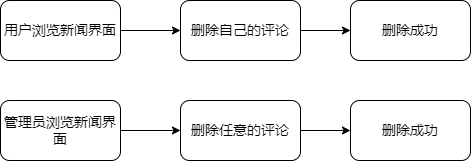

The diagram above was exported from draw.io. Its source (the exported page's mxGraphModel, read from the mxfile embedded in the PNG):
<mxGraphModel dx="1004" dy="746" grid="1" gridSize="10" guides="1" tooltips="1" connect="1" arrows="1" fold="1" page="1" pageScale="1" pageWidth="827" pageHeight="1169" math="0" shadow="0">
  <root>
    <mxCell id="0" />
    <mxCell id="1" parent="0" />
    <mxCell id="n1O8HnVGfgMPQ-ZIbUr7-11" style="edgeStyle=orthogonalEdgeStyle;rounded=0;orthogonalLoop=1;jettySize=auto;html=1;exitX=1;exitY=0.5;exitDx=0;exitDy=0;entryX=0;entryY=0.5;entryDx=0;entryDy=0;" edge="1" parent="1" source="n1O8HnVGfgMPQ-ZIbUr7-1" target="n1O8HnVGfgMPQ-ZIbUr7-2">
      <mxGeometry relative="1" as="geometry" />
    </mxCell>
    <mxCell id="n1O8HnVGfgMPQ-ZIbUr7-1" value="&lt;font style=&quot;font-size: 14px;&quot;&gt;用户浏览新闻界面&lt;/font&gt;" style="rounded=1;whiteSpace=wrap;html=1;" vertex="1" parent="1">
      <mxGeometry x="230" y="240" width="120" height="60" as="geometry" />
    </mxCell>
    <mxCell id="n1O8HnVGfgMPQ-ZIbUr7-12" style="edgeStyle=orthogonalEdgeStyle;rounded=0;orthogonalLoop=1;jettySize=auto;html=1;exitX=1;exitY=0.5;exitDx=0;exitDy=0;entryX=0;entryY=0.5;entryDx=0;entryDy=0;" edge="1" parent="1" source="n1O8HnVGfgMPQ-ZIbUr7-2" target="n1O8HnVGfgMPQ-ZIbUr7-3">
      <mxGeometry relative="1" as="geometry" />
    </mxCell>
    <mxCell id="n1O8HnVGfgMPQ-ZIbUr7-2" value="&lt;font style=&quot;font-size: 14px;&quot;&gt;删除自己的评论&lt;/font&gt;" style="rounded=1;whiteSpace=wrap;html=1;" vertex="1" parent="1">
      <mxGeometry x="410" y="240" width="120" height="60" as="geometry" />
    </mxCell>
    <mxCell id="n1O8HnVGfgMPQ-ZIbUr7-3" value="&lt;font style=&quot;font-size: 14px;&quot;&gt;删除成功&lt;/font&gt;" style="rounded=1;whiteSpace=wrap;html=1;" vertex="1" parent="1">
      <mxGeometry x="580" y="240" width="120" height="60" as="geometry" />
    </mxCell>
    <mxCell id="n1O8HnVGfgMPQ-ZIbUr7-13" style="edgeStyle=orthogonalEdgeStyle;rounded=0;orthogonalLoop=1;jettySize=auto;html=1;exitX=1;exitY=0.5;exitDx=0;exitDy=0;entryX=0;entryY=0.5;entryDx=0;entryDy=0;" edge="1" parent="1" source="n1O8HnVGfgMPQ-ZIbUr7-14" target="n1O8HnVGfgMPQ-ZIbUr7-16">
      <mxGeometry relative="1" as="geometry" />
    </mxCell>
    <mxCell id="n1O8HnVGfgMPQ-ZIbUr7-14" value="&lt;font style=&quot;font-size: 14px;&quot;&gt;管理员浏览新闻界面&lt;/font&gt;" style="rounded=1;whiteSpace=wrap;html=1;" vertex="1" parent="1">
      <mxGeometry x="230" y="340" width="120" height="60" as="geometry" />
    </mxCell>
    <mxCell id="n1O8HnVGfgMPQ-ZIbUr7-15" style="edgeStyle=orthogonalEdgeStyle;rounded=0;orthogonalLoop=1;jettySize=auto;html=1;exitX=1;exitY=0.5;exitDx=0;exitDy=0;entryX=0;entryY=0.5;entryDx=0;entryDy=0;" edge="1" parent="1" source="n1O8HnVGfgMPQ-ZIbUr7-16" target="n1O8HnVGfgMPQ-ZIbUr7-17">
      <mxGeometry relative="1" as="geometry" />
    </mxCell>
    <mxCell id="n1O8HnVGfgMPQ-ZIbUr7-16" value="&lt;font style=&quot;font-size: 14px;&quot;&gt;删除任意的评论&lt;/font&gt;" style="rounded=1;whiteSpace=wrap;html=1;" vertex="1" parent="1">
      <mxGeometry x="410" y="340" width="120" height="60" as="geometry" />
    </mxCell>
    <mxCell id="n1O8HnVGfgMPQ-ZIbUr7-17" value="&lt;font style=&quot;font-size: 14px;&quot;&gt;删除成功&lt;/font&gt;" style="rounded=1;whiteSpace=wrap;html=1;" vertex="1" parent="1">
      <mxGeometry x="580" y="340" width="120" height="60" as="geometry" />
    </mxCell>
  </root>
</mxGraphModel>